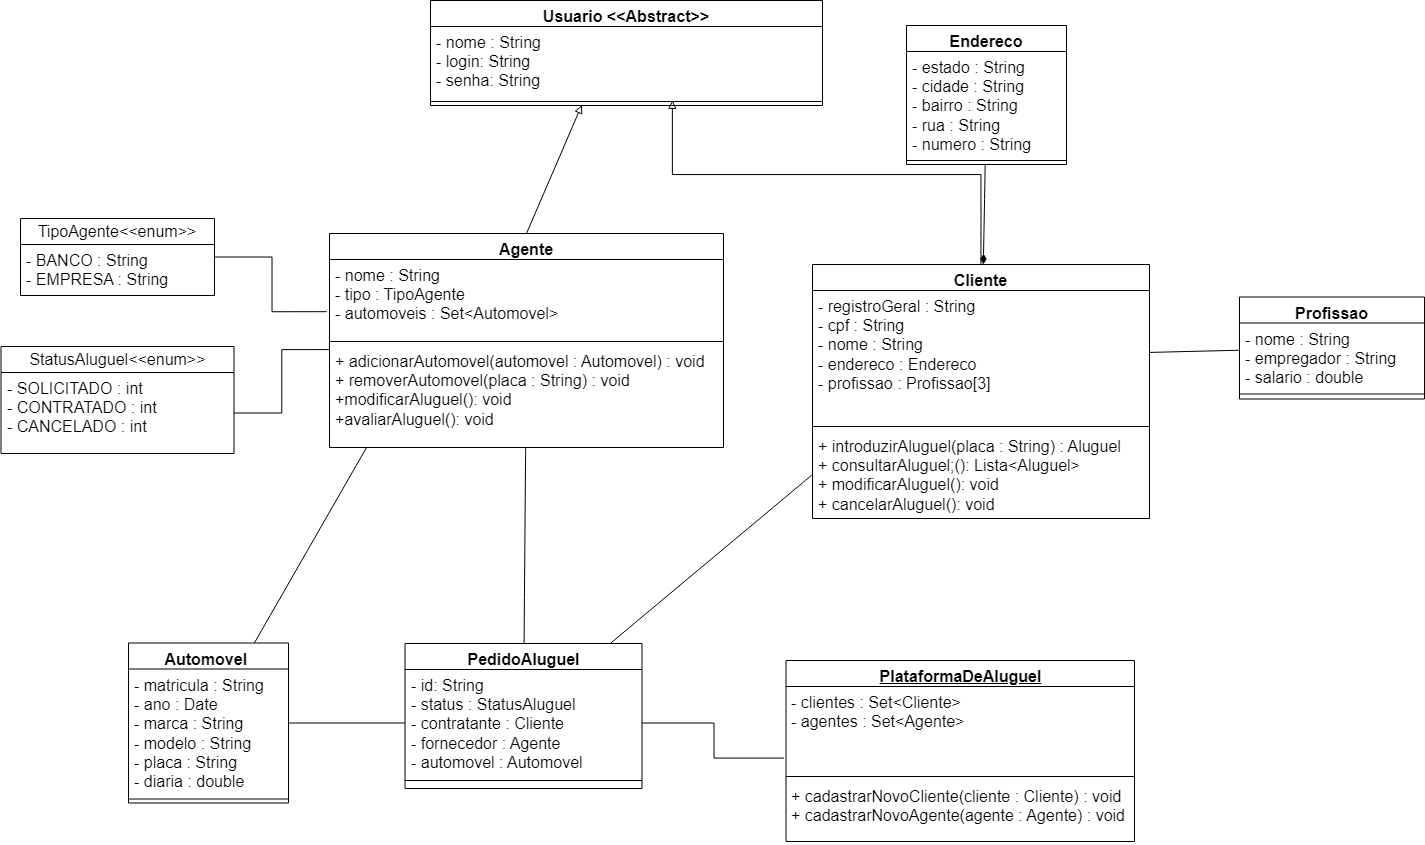

The diagram above was exported from draw.io. Its source (the exported page's mxGraphModel, read from the mxfile embedded in the PNG):
<mxGraphModel dx="2487" dy="1329" grid="0" gridSize="10" guides="1" tooltips="1" connect="1" arrows="1" fold="1" page="0" pageScale="1" pageWidth="827" pageHeight="1169" math="0" shadow="0">
  <root>
    <mxCell id="0" />
    <mxCell id="1" parent="0" />
    <mxCell id="xcU6ocWh2SVXhGSUTev7-46" style="edgeStyle=none;curved=1;rounded=0;orthogonalLoop=1;jettySize=auto;html=1;fontSize=12;startSize=8;endSize=8;endArrow=none;endFill=0;exitX=0;exitY=0.5;exitDx=0;exitDy=0;" parent="1" source="xcU6ocWh2SVXhGSUTev7-4" target="xcU6ocWh2SVXhGSUTev7-36" edge="1">
      <mxGeometry relative="1" as="geometry">
        <mxPoint x="186" y="351" as="sourcePoint" />
      </mxGeometry>
    </mxCell>
    <mxCell id="AfqfMtwb0oygp-mJ3CXt-9" style="edgeStyle=orthogonalEdgeStyle;rounded=0;orthogonalLoop=1;jettySize=auto;html=1;entryX=0.617;entryY=0.353;entryDx=0;entryDy=0;entryPerimeter=0;endArrow=block;endFill=0;" edge="1" parent="1" source="xcU6ocWh2SVXhGSUTev7-1" target="AfqfMtwb0oygp-mJ3CXt-3">
      <mxGeometry relative="1" as="geometry">
        <Array as="points">
          <mxPoint x="333" y="64" />
          <mxPoint x="25" y="64" />
        </Array>
      </mxGeometry>
    </mxCell>
    <mxCell id="xcU6ocWh2SVXhGSUTev7-1" value="Cliente" style="swimlane;fontStyle=1;align=center;verticalAlign=top;childLayout=stackLayout;horizontal=1;startSize=26;horizontalStack=0;resizeParent=1;resizeParentMax=0;resizeLast=0;collapsible=1;marginBottom=0;whiteSpace=wrap;html=1;fontSize=16;" parent="1" vertex="1">
      <mxGeometry x="165" y="154" width="337" height="254" as="geometry" />
    </mxCell>
    <mxCell id="xcU6ocWh2SVXhGSUTev7-2" value="- registroGeral : String&lt;br&gt;- cpf : String&lt;br&gt;- nome : String&lt;br&gt;- endereco : Endereco&lt;br&gt;- profissao : Profissao[3]" style="text;strokeColor=none;fillColor=none;align=left;verticalAlign=top;spacingLeft=4;spacingRight=4;overflow=hidden;rotatable=0;points=[[0,0.5],[1,0.5]];portConstraint=eastwest;whiteSpace=wrap;html=1;fontSize=16;" parent="xcU6ocWh2SVXhGSUTev7-1" vertex="1">
      <mxGeometry y="26" width="337" height="132" as="geometry" />
    </mxCell>
    <mxCell id="xcU6ocWh2SVXhGSUTev7-3" value="" style="line;strokeWidth=1;fillColor=none;align=left;verticalAlign=middle;spacingTop=-1;spacingLeft=3;spacingRight=3;rotatable=0;labelPosition=right;points=[];portConstraint=eastwest;strokeColor=inherit;fontSize=16;" parent="xcU6ocWh2SVXhGSUTev7-1" vertex="1">
      <mxGeometry y="158" width="337" height="8" as="geometry" />
    </mxCell>
    <mxCell id="xcU6ocWh2SVXhGSUTev7-4" value="+ introduzirAluguel(placa : String) : Aluguel&lt;br&gt;+ consultarAluguel;(): Lista&amp;lt;Aluguel&amp;gt;&lt;br&gt;+ modificarAluguel(): void&lt;br&gt;+ cancelarAluguel(): void" style="text;strokeColor=none;fillColor=none;align=left;verticalAlign=top;spacingLeft=4;spacingRight=4;overflow=hidden;rotatable=0;points=[[0,0.5],[1,0.5]];portConstraint=eastwest;whiteSpace=wrap;html=1;fontSize=16;" parent="xcU6ocWh2SVXhGSUTev7-1" vertex="1">
      <mxGeometry y="166" width="337" height="88" as="geometry" />
    </mxCell>
    <mxCell id="xcU6ocWh2SVXhGSUTev7-34" value="" style="edgeStyle=none;curved=1;rounded=0;orthogonalLoop=1;jettySize=auto;html=1;fontSize=12;startSize=8;endSize=8;endArrow=diamondThin;endFill=1;" parent="1" source="xcU6ocWh2SVXhGSUTev7-5" target="xcU6ocWh2SVXhGSUTev7-1" edge="1">
      <mxGeometry relative="1" as="geometry" />
    </mxCell>
    <mxCell id="xcU6ocWh2SVXhGSUTev7-5" value="Endereco" style="swimlane;fontStyle=1;align=center;verticalAlign=top;childLayout=stackLayout;horizontal=1;startSize=26;horizontalStack=0;resizeParent=1;resizeParentMax=0;resizeLast=0;collapsible=1;marginBottom=0;whiteSpace=wrap;html=1;fontSize=16;" parent="1" vertex="1">
      <mxGeometry x="259" y="-85" width="160" height="139" as="geometry" />
    </mxCell>
    <mxCell id="xcU6ocWh2SVXhGSUTev7-6" value="- estado : String&lt;br&gt;- cidade : String&lt;br&gt;- bairro : String&lt;br&gt;- rua : String&lt;br&gt;- numero : String" style="text;strokeColor=none;fillColor=none;align=left;verticalAlign=top;spacingLeft=4;spacingRight=4;overflow=hidden;rotatable=0;points=[[0,0.5],[1,0.5]];portConstraint=eastwest;whiteSpace=wrap;html=1;fontSize=16;" parent="xcU6ocWh2SVXhGSUTev7-5" vertex="1">
      <mxGeometry y="26" width="160" height="105" as="geometry" />
    </mxCell>
    <mxCell id="xcU6ocWh2SVXhGSUTev7-7" value="" style="line;strokeWidth=1;fillColor=none;align=left;verticalAlign=middle;spacingTop=-1;spacingLeft=3;spacingRight=3;rotatable=0;labelPosition=right;points=[];portConstraint=eastwest;strokeColor=inherit;fontSize=16;" parent="xcU6ocWh2SVXhGSUTev7-5" vertex="1">
      <mxGeometry y="131" width="160" height="8" as="geometry" />
    </mxCell>
    <mxCell id="xcU6ocWh2SVXhGSUTev7-35" value="" style="edgeStyle=none;curved=1;rounded=0;orthogonalLoop=1;jettySize=auto;html=1;fontSize=12;startSize=8;endSize=8;endArrow=none;endFill=0;" parent="1" source="xcU6ocWh2SVXhGSUTev7-17" target="xcU6ocWh2SVXhGSUTev7-2" edge="1">
      <mxGeometry relative="1" as="geometry" />
    </mxCell>
    <mxCell id="xcU6ocWh2SVXhGSUTev7-17" value="Profissao" style="swimlane;fontStyle=1;align=center;verticalAlign=top;childLayout=stackLayout;horizontal=1;startSize=26;horizontalStack=0;resizeParent=1;resizeParentMax=0;resizeLast=0;collapsible=1;marginBottom=0;whiteSpace=wrap;html=1;fontSize=16;" parent="1" vertex="1">
      <mxGeometry x="592" y="186.5" width="185" height="102" as="geometry" />
    </mxCell>
    <mxCell id="xcU6ocWh2SVXhGSUTev7-18" value="- nome : String&lt;br&gt;- empregador : String&lt;br&gt;- salario : double" style="text;strokeColor=none;fillColor=none;align=left;verticalAlign=top;spacingLeft=4;spacingRight=4;overflow=hidden;rotatable=0;points=[[0,0.5],[1,0.5]];portConstraint=eastwest;whiteSpace=wrap;html=1;fontSize=16;" parent="xcU6ocWh2SVXhGSUTev7-17" vertex="1">
      <mxGeometry y="26" width="185" height="67" as="geometry" />
    </mxCell>
    <mxCell id="xcU6ocWh2SVXhGSUTev7-19" value="" style="line;strokeWidth=1;fillColor=none;align=left;verticalAlign=middle;spacingTop=-1;spacingLeft=3;spacingRight=3;rotatable=0;labelPosition=right;points=[];portConstraint=eastwest;strokeColor=inherit;fontSize=16;" parent="xcU6ocWh2SVXhGSUTev7-17" vertex="1">
      <mxGeometry y="93" width="185" height="8" as="geometry" />
    </mxCell>
    <mxCell id="xcU6ocWh2SVXhGSUTev7-20" value="+ method(type): type" style="text;strokeColor=none;fillColor=none;align=left;verticalAlign=top;spacingLeft=4;spacingRight=4;overflow=hidden;rotatable=0;points=[[0,0.5],[1,0.5]];portConstraint=eastwest;whiteSpace=wrap;html=1;fontSize=16;" parent="xcU6ocWh2SVXhGSUTev7-17" vertex="1">
      <mxGeometry y="101" width="185" height="1" as="geometry" />
    </mxCell>
    <mxCell id="xcU6ocWh2SVXhGSUTev7-44" style="edgeStyle=none;curved=1;rounded=0;orthogonalLoop=1;jettySize=auto;html=1;fontSize=12;startSize=8;endSize=8;endArrow=none;endFill=0;" parent="1" source="xcU6ocWh2SVXhGSUTev7-21" target="xcU6ocWh2SVXhGSUTev7-36" edge="1">
      <mxGeometry relative="1" as="geometry" />
    </mxCell>
    <mxCell id="xcU6ocWh2SVXhGSUTev7-21" value="Agente" style="swimlane;fontStyle=1;align=center;verticalAlign=top;childLayout=stackLayout;horizontal=1;startSize=26;horizontalStack=0;resizeParent=1;resizeParentMax=0;resizeLast=0;collapsible=1;marginBottom=0;whiteSpace=wrap;html=1;fontSize=16;" parent="1" vertex="1">
      <mxGeometry x="-318" y="123" width="394" height="214" as="geometry" />
    </mxCell>
    <mxCell id="xcU6ocWh2SVXhGSUTev7-22" value="- nome : String&lt;br&gt;- tipo : TipoAgente&lt;br&gt;- automoveis : Set&amp;lt;Automovel&amp;gt;" style="text;strokeColor=none;fillColor=none;align=left;verticalAlign=top;spacingLeft=4;spacingRight=4;overflow=hidden;rotatable=0;points=[[0,0.5],[1,0.5]];portConstraint=eastwest;whiteSpace=wrap;html=1;fontSize=16;" parent="xcU6ocWh2SVXhGSUTev7-21" vertex="1">
      <mxGeometry y="26" width="394" height="78" as="geometry" />
    </mxCell>
    <mxCell id="xcU6ocWh2SVXhGSUTev7-23" value="" style="line;strokeWidth=1;fillColor=none;align=left;verticalAlign=middle;spacingTop=-1;spacingLeft=3;spacingRight=3;rotatable=0;labelPosition=right;points=[];portConstraint=eastwest;strokeColor=inherit;fontSize=16;" parent="xcU6ocWh2SVXhGSUTev7-21" vertex="1">
      <mxGeometry y="104" width="394" height="8" as="geometry" />
    </mxCell>
    <mxCell id="xcU6ocWh2SVXhGSUTev7-24" value="+ adicionarAutomovel(automovel : Automovel) : void&lt;br&gt;+ removerAutomovel(placa : String) : void&lt;br&gt;+modificarAluguel(): void&lt;br&gt;+avaliarAluguel(): void" style="text;strokeColor=none;fillColor=none;align=left;verticalAlign=top;spacingLeft=4;spacingRight=4;overflow=hidden;rotatable=0;points=[[0,0.5],[1,0.5]];portConstraint=eastwest;whiteSpace=wrap;html=1;fontSize=16;" parent="xcU6ocWh2SVXhGSUTev7-21" vertex="1">
      <mxGeometry y="112" width="394" height="102" as="geometry" />
    </mxCell>
    <mxCell id="qQyhhMTILbDiNHuououR-5" style="edgeStyle=orthogonalEdgeStyle;rounded=0;orthogonalLoop=1;jettySize=auto;html=1;entryX=-0.007;entryY=0.669;entryDx=0;entryDy=0;entryPerimeter=0;endArrow=none;endFill=0;" parent="1" source="xcU6ocWh2SVXhGSUTev7-25" target="xcU6ocWh2SVXhGSUTev7-22" edge="1">
      <mxGeometry relative="1" as="geometry" />
    </mxCell>
    <mxCell id="xcU6ocWh2SVXhGSUTev7-25" value="TipoAgente&amp;lt;&amp;lt;enum&amp;gt;&amp;gt;" style="swimlane;fontStyle=0;childLayout=stackLayout;horizontal=1;startSize=26;fillColor=none;horizontalStack=0;resizeParent=1;resizeParentMax=0;resizeLast=0;collapsible=1;marginBottom=0;whiteSpace=wrap;html=1;fontSize=16;" parent="1" vertex="1">
      <mxGeometry x="-627" y="108" width="194" height="77" as="geometry" />
    </mxCell>
    <mxCell id="xcU6ocWh2SVXhGSUTev7-26" value="- BANCO : String&lt;br&gt;- EMPRESA : String" style="text;strokeColor=none;fillColor=none;align=left;verticalAlign=top;spacingLeft=4;spacingRight=4;overflow=hidden;rotatable=0;points=[[0,0.5],[1,0.5]];portConstraint=eastwest;whiteSpace=wrap;html=1;fontSize=16;" parent="xcU6ocWh2SVXhGSUTev7-25" vertex="1">
      <mxGeometry y="26" width="194" height="51" as="geometry" />
    </mxCell>
    <mxCell id="xcU6ocWh2SVXhGSUTev7-48" style="edgeStyle=none;curved=1;rounded=0;orthogonalLoop=1;jettySize=auto;html=1;entryX=0;entryY=0.5;entryDx=0;entryDy=0;fontSize=12;startSize=8;endSize=8;endArrow=none;endFill=0;" parent="1" source="xcU6ocWh2SVXhGSUTev7-29" target="xcU6ocWh2SVXhGSUTev7-37" edge="1">
      <mxGeometry relative="1" as="geometry" />
    </mxCell>
    <mxCell id="xcU6ocWh2SVXhGSUTev7-54" style="edgeStyle=none;curved=1;rounded=0;orthogonalLoop=1;jettySize=auto;html=1;fontSize=12;startSize=8;endSize=8;endArrow=none;endFill=0;entryX=0.094;entryY=1;entryDx=0;entryDy=0;entryPerimeter=0;" parent="1" source="xcU6ocWh2SVXhGSUTev7-29" target="xcU6ocWh2SVXhGSUTev7-24" edge="1">
      <mxGeometry relative="1" as="geometry">
        <mxPoint x="-193" y="293" as="targetPoint" />
      </mxGeometry>
    </mxCell>
    <mxCell id="xcU6ocWh2SVXhGSUTev7-29" value="Automovel&amp;nbsp;" style="swimlane;fontStyle=1;align=center;verticalAlign=top;childLayout=stackLayout;horizontal=1;startSize=26;horizontalStack=0;resizeParent=1;resizeParentMax=0;resizeLast=0;collapsible=1;marginBottom=0;whiteSpace=wrap;html=1;fontSize=16;" parent="1" vertex="1">
      <mxGeometry x="-519" y="532.5" width="160" height="160" as="geometry" />
    </mxCell>
    <mxCell id="xcU6ocWh2SVXhGSUTev7-30" value="- matricula : String&lt;br&gt;- ano : Date&lt;br&gt;- marca : String&lt;br&gt;- modelo : String&lt;br&gt;- placa : String&lt;br&gt;- diaria : double&lt;br&gt;&amp;nbsp;" style="text;strokeColor=none;fillColor=none;align=left;verticalAlign=top;spacingLeft=4;spacingRight=4;overflow=hidden;rotatable=0;points=[[0,0.5],[1,0.5]];portConstraint=eastwest;whiteSpace=wrap;html=1;fontSize=16;" parent="xcU6ocWh2SVXhGSUTev7-29" vertex="1">
      <mxGeometry y="26" width="160" height="126" as="geometry" />
    </mxCell>
    <mxCell id="xcU6ocWh2SVXhGSUTev7-31" value="" style="line;strokeWidth=1;fillColor=none;align=left;verticalAlign=middle;spacingTop=-1;spacingLeft=3;spacingRight=3;rotatable=0;labelPosition=right;points=[];portConstraint=eastwest;strokeColor=inherit;fontSize=16;" parent="xcU6ocWh2SVXhGSUTev7-29" vertex="1">
      <mxGeometry y="152" width="160" height="8" as="geometry" />
    </mxCell>
    <mxCell id="xcU6ocWh2SVXhGSUTev7-36" value="PedidoAluguel" style="swimlane;fontStyle=1;align=center;verticalAlign=top;childLayout=stackLayout;horizontal=1;startSize=26;horizontalStack=0;resizeParent=1;resizeParentMax=0;resizeLast=0;collapsible=1;marginBottom=0;whiteSpace=wrap;html=1;fontSize=16;" parent="1" vertex="1">
      <mxGeometry x="-242.5" y="533" width="237" height="145" as="geometry" />
    </mxCell>
    <mxCell id="xcU6ocWh2SVXhGSUTev7-37" value="- id: String&lt;br&gt;- status : StatusAluguel&lt;br&gt;- contratante : Cliente&lt;br&gt;- fornecedor : Agente&lt;br&gt;- automovel : Automovel" style="text;strokeColor=none;fillColor=none;align=left;verticalAlign=top;spacingLeft=4;spacingRight=4;overflow=hidden;rotatable=0;points=[[0,0.5],[1,0.5]];portConstraint=eastwest;whiteSpace=wrap;html=1;fontSize=16;" parent="xcU6ocWh2SVXhGSUTev7-36" vertex="1">
      <mxGeometry y="26" width="237" height="107" as="geometry" />
    </mxCell>
    <mxCell id="xcU6ocWh2SVXhGSUTev7-38" value="" style="line;strokeWidth=1;fillColor=none;align=left;verticalAlign=middle;spacingTop=-1;spacingLeft=3;spacingRight=3;rotatable=0;labelPosition=right;points=[];portConstraint=eastwest;strokeColor=inherit;fontSize=16;" parent="xcU6ocWh2SVXhGSUTev7-36" vertex="1">
      <mxGeometry y="133" width="237" height="8" as="geometry" />
    </mxCell>
    <mxCell id="xcU6ocWh2SVXhGSUTev7-39" value="+ method(type): type" style="text;strokeColor=none;fillColor=none;align=left;verticalAlign=top;spacingLeft=4;spacingRight=4;overflow=hidden;rotatable=0;points=[[0,0.5],[1,0.5]];portConstraint=eastwest;whiteSpace=wrap;html=1;fontSize=16;" parent="xcU6ocWh2SVXhGSUTev7-36" vertex="1">
      <mxGeometry y="141" width="237" height="4" as="geometry" />
    </mxCell>
    <mxCell id="xcU6ocWh2SVXhGSUTev7-40" value="StatusAluguel&amp;lt;&amp;lt;enum&amp;gt;&amp;gt;" style="swimlane;fontStyle=0;childLayout=stackLayout;horizontal=1;startSize=26;fillColor=none;horizontalStack=0;resizeParent=1;resizeParentMax=0;resizeLast=0;collapsible=1;marginBottom=0;whiteSpace=wrap;html=1;fontSize=16;" parent="1" vertex="1">
      <mxGeometry x="-646.5" y="236" width="233" height="107" as="geometry" />
    </mxCell>
    <mxCell id="xcU6ocWh2SVXhGSUTev7-41" value="- SOLICITADO : int&lt;br&gt;- CONTRATADO : int&lt;br&gt;- CANCELADO : int" style="text;strokeColor=none;fillColor=none;align=left;verticalAlign=top;spacingLeft=4;spacingRight=4;overflow=hidden;rotatable=0;points=[[0,0.5],[1,0.5]];portConstraint=eastwest;whiteSpace=wrap;html=1;fontSize=16;" parent="xcU6ocWh2SVXhGSUTev7-40" vertex="1">
      <mxGeometry y="26" width="233" height="81" as="geometry" />
    </mxCell>
    <mxCell id="xcU6ocWh2SVXhGSUTev7-49" value="&lt;u&gt;PlataformaDeAluguel&lt;/u&gt;" style="swimlane;fontStyle=1;align=center;verticalAlign=top;childLayout=stackLayout;horizontal=1;startSize=26;horizontalStack=0;resizeParent=1;resizeParentMax=0;resizeLast=0;collapsible=1;marginBottom=0;whiteSpace=wrap;html=1;fontSize=16;" parent="1" vertex="1">
      <mxGeometry x="138.5" y="550" width="348.5" height="181" as="geometry" />
    </mxCell>
    <mxCell id="xcU6ocWh2SVXhGSUTev7-50" value="- clientes : Set&amp;lt;Cliente&amp;gt;&lt;br&gt;- agentes : Set&amp;lt;Agente&amp;gt;" style="text;strokeColor=none;fillColor=none;align=left;verticalAlign=top;spacingLeft=4;spacingRight=4;overflow=hidden;rotatable=0;points=[[0,0.5],[1,0.5]];portConstraint=eastwest;whiteSpace=wrap;html=1;fontSize=16;" parent="xcU6ocWh2SVXhGSUTev7-49" vertex="1">
      <mxGeometry y="26" width="348.5" height="86" as="geometry" />
    </mxCell>
    <mxCell id="xcU6ocWh2SVXhGSUTev7-51" value="" style="line;strokeWidth=1;fillColor=none;align=left;verticalAlign=middle;spacingTop=-1;spacingLeft=3;spacingRight=3;rotatable=0;labelPosition=right;points=[];portConstraint=eastwest;strokeColor=inherit;fontSize=16;" parent="xcU6ocWh2SVXhGSUTev7-49" vertex="1">
      <mxGeometry y="112" width="348.5" height="8" as="geometry" />
    </mxCell>
    <mxCell id="xcU6ocWh2SVXhGSUTev7-52" value="+ cadastrarNovoCliente(cliente : Cliente) : void&lt;br&gt;+ cadastrarNovoAgente(agente : Agente) : void" style="text;strokeColor=none;fillColor=none;align=left;verticalAlign=top;spacingLeft=4;spacingRight=4;overflow=hidden;rotatable=0;points=[[0,0.5],[1,0.5]];portConstraint=eastwest;whiteSpace=wrap;html=1;fontSize=16;" parent="xcU6ocWh2SVXhGSUTev7-49" vertex="1">
      <mxGeometry y="120" width="348.5" height="61" as="geometry" />
    </mxCell>
    <mxCell id="qQyhhMTILbDiNHuououR-6" style="edgeStyle=orthogonalEdgeStyle;rounded=0;orthogonalLoop=1;jettySize=auto;html=1;entryX=-0.001;entryY=0.04;entryDx=0;entryDy=0;entryPerimeter=0;endArrow=none;endFill=0;" parent="1" source="xcU6ocWh2SVXhGSUTev7-41" target="xcU6ocWh2SVXhGSUTev7-24" edge="1">
      <mxGeometry relative="1" as="geometry" />
    </mxCell>
    <mxCell id="qQyhhMTILbDiNHuououR-9" style="edgeStyle=orthogonalEdgeStyle;rounded=0;orthogonalLoop=1;jettySize=auto;html=1;entryX=-0.006;entryY=0.832;entryDx=0;entryDy=0;entryPerimeter=0;endArrow=none;endFill=0;" parent="1" source="xcU6ocWh2SVXhGSUTev7-37" target="xcU6ocWh2SVXhGSUTev7-50" edge="1">
      <mxGeometry relative="1" as="geometry" />
    </mxCell>
    <mxCell id="AfqfMtwb0oygp-mJ3CXt-1" value="Usuario &amp;lt;&amp;lt;Abstract&amp;gt;&amp;gt;" style="swimlane;fontStyle=1;align=center;verticalAlign=top;childLayout=stackLayout;horizontal=1;startSize=26;horizontalStack=0;resizeParent=1;resizeParentMax=0;resizeLast=0;collapsible=1;marginBottom=0;whiteSpace=wrap;html=1;fontSize=16;" vertex="1" parent="1">
      <mxGeometry x="-217" y="-110" width="392" height="105" as="geometry" />
    </mxCell>
    <mxCell id="AfqfMtwb0oygp-mJ3CXt-2" value="- nome : String&lt;br&gt;- login: String&lt;br&gt;- senha: String" style="text;strokeColor=none;fillColor=none;align=left;verticalAlign=top;spacingLeft=4;spacingRight=4;overflow=hidden;rotatable=0;points=[[0,0.5],[1,0.5]];portConstraint=eastwest;whiteSpace=wrap;html=1;fontSize=16;" vertex="1" parent="AfqfMtwb0oygp-mJ3CXt-1">
      <mxGeometry y="26" width="392" height="71" as="geometry" />
    </mxCell>
    <mxCell id="AfqfMtwb0oygp-mJ3CXt-3" value="" style="line;strokeWidth=1;fillColor=none;align=left;verticalAlign=middle;spacingTop=-1;spacingLeft=3;spacingRight=3;rotatable=0;labelPosition=right;points=[];portConstraint=eastwest;strokeColor=inherit;fontSize=16;" vertex="1" parent="AfqfMtwb0oygp-mJ3CXt-1">
      <mxGeometry y="97" width="392" height="8" as="geometry" />
    </mxCell>
    <mxCell id="AfqfMtwb0oygp-mJ3CXt-8" value="" style="endArrow=block;html=1;rounded=0;entryX=0.386;entryY=0.941;entryDx=0;entryDy=0;entryPerimeter=0;exitX=0.5;exitY=0;exitDx=0;exitDy=0;endFill=0;" edge="1" parent="1" source="xcU6ocWh2SVXhGSUTev7-21" target="AfqfMtwb0oygp-mJ3CXt-3">
      <mxGeometry width="50" height="50" relative="1" as="geometry">
        <mxPoint x="24" y="378" as="sourcePoint" />
        <mxPoint x="74" y="328" as="targetPoint" />
      </mxGeometry>
    </mxCell>
  </root>
</mxGraphModel>